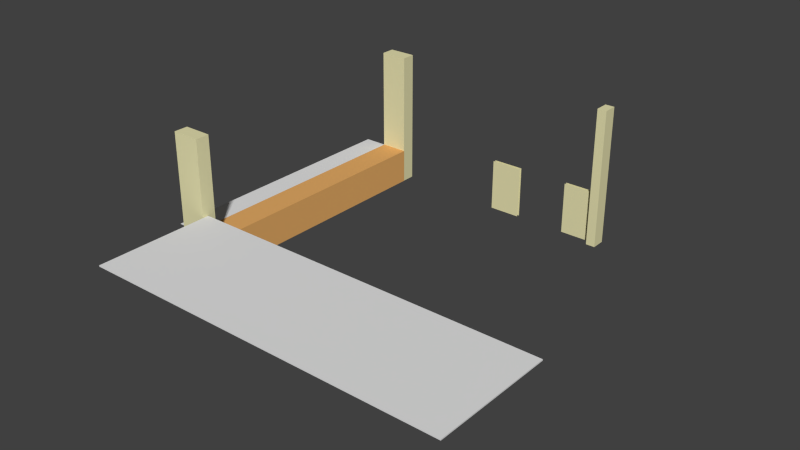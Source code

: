 # Source: Aula_v2.1a.blend  (saved by Blender 2.70.0; exported with 4.5.12 LTS)
import bpy
from mathutils import Matrix  # noqa: F401  (used for matrix-valued properties, if any)

bpy.ops.wm.read_factory_settings(use_empty=True)
scene = bpy.context.scene
scene.name = 'Scene'

# ---- collections
col_collection_1 = bpy.data.collections.new('Collection 1'); scene.collection.children.link(col_collection_1)

# ---- materials (node trees are filled in below, after node groups)
mat_hout = bpy.data.materials.new('Hout')
mat_hout.alpha_threshold = 0.0
mat_hout.use_transparent_shadow = False
mat_hout.diffuse_color = (0.8, 0.4214, 0.1369, 1.0)
mat_hout.roughness = 0.5
mat_hout.line_color = (0.0, 0.0, 0.0, 1.0)
mat_k___aulamuur = bpy.data.materials.new('K - Aulamuur')
mat_k___aulamuur.alpha_threshold = 0.0
mat_k___aulamuur.use_transparent_shadow = False
mat_k___aulamuur.diffuse_color = (0.8, 0.761, 0.4416, 1.0)
mat_k___aulamuur.roughness = 0.5
mat_k___aulamuur.line_color = (0.0, 0.0, 0.0, 1.0)
mat_kruis = bpy.data.materials.new('Kruis')
mat_kruis.alpha_threshold = 0.0
mat_kruis.use_transparent_shadow = False
mat_kruis.diffuse_color = (0.1935, 0.196, 0.1909, 1.0)
mat_kruis.roughness = 0.5
mat_kruis.line_color = (0.0, 0.0, 0.0, 1.0)
mat_wit = bpy.data.materials.new('Wit')
mat_wit.alpha_threshold = 0.0
mat_wit.use_transparent_shadow = False
mat_wit.roughness = 0.5
mat_wit.line_color = (0.0, 0.0, 0.0, 1.0)
mat_material_001 = bpy.data.materials.new('Material.001')
mat_material_001.alpha_threshold = 0.0
mat_material_001.use_transparent_shadow = False
mat_material_001.diffuse_color = (0.4553, 0.6748, 0.8, 1.0)
mat_material_001.roughness = 0.5
mat_material_001.line_color = (0.0, 0.0, 0.0, 1.0)
mat_vloer_links = bpy.data.materials.new('Vloer links')
mat_vloer_links.alpha_threshold = 0.0
mat_vloer_links.use_transparent_shadow = False
mat_vloer_links.diffuse_color = (0.8, 0.2589, 0.1874, 1.0)
mat_vloer_links.roughness = 0.5
mat_vloer_links.line_color = (0.0, 0.0, 0.0, 1.0)
mat_k___kluisjes = bpy.data.materials.new('K - Kluisjes')
mat_k___kluisjes.alpha_threshold = 0.0
mat_k___kluisjes.use_transparent_shadow = False
mat_k___kluisjes.diffuse_color = (0.0, 0.0492, 0.8, 1.0)
mat_k___kluisjes.roughness = 0.5
mat_k___kluisjes.line_color = (0.0, 0.0, 0.0, 1.0)

# ---- material node trees

# ---- world
world_world = bpy.data.worlds.new('World'); scene.world = world_world
world_world.color = (0.05088, 0.05088, 0.05088)
world_world.use_sun_shadow = False
world_world.sun_shadow_jitter_overblur = 0.0
world_world.cycles.sampling_method = 'MANUAL'
world_world.cycles.sample_map_resolution = 256

# ---- meshes
me_plane_017 = bpy.data.meshes.new('Plane.017')
me_plane_017.from_pydata([(-1.0, -1.0, 0.0), (1.0, -1.0, 0.0), (-1.0, 1.0, 0.0), (1.0, 1.0, 0.0)], [], [(0, 1, 3, 2)])
me_plane_017.use_remesh_preserve_volume = False
me_plane_017.use_remesh_preserve_attributes = False
me_plane_017.use_mirror_vertex_groups = False
me_plane_017.update()
me_cube = bpy.data.meshes.new('Cube')
me_cube.from_pydata([(-1.0, -1.0, -1.0), (-1.0, 1.0, -1.0), (1.0, 1.0, -1.0), (1.0, -1.0, -1.0), (-1.0, -1.0, 1.0), (-1.0, 1.0, 1.0), (1.0, 1.0, 1.0), (1.0, -1.0, 1.0)], [], [(4, 5, 1, 0), (5, 6, 2, 1), (6, 7, 3, 2), (7, 4, 0, 3), (0, 1, 2, 3), (7, 6, 5, 4)])
me_cube.materials.append(mat_hout)
me_cube.use_remesh_preserve_volume = False
me_cube.use_remesh_preserve_attributes = False
me_cube.use_mirror_vertex_groups = False
me_cube.update()
me_plane_015 = bpy.data.meshes.new('Plane.015')
me_plane_015.from_pydata([(-1.0, -1.0, 0.0), (1.0, -1.0, 0.0), (-1.0, 1.0, 0.0), (1.0, 1.0, 0.0), (-1.0, -1.0, 11.88), (1.0, -1.0, 11.88), (-1.0, 1.0, 11.88), (1.0, 1.0, 11.88)], [], [(0, 2, 3, 1), (4, 5, 7, 6), (3, 2, 6, 7), (1, 3, 7, 5), (0, 1, 5, 4), (2, 0, 4, 6)])
me_plane_015.materials.append(mat_k___aulamuur)
me_plane_015.use_remesh_preserve_volume = False
me_plane_015.use_remesh_preserve_attributes = False
me_plane_015.use_mirror_vertex_groups = False
me_plane_015.update()
me_cube_025 = bpy.data.meshes.new('Cube.025')
me_cube_025.from_pydata([(-0.3487, 1.0, 1.0), (0.2632, 1.0, 1.0), (-0.02632, 1.0, 1.0), (-0.05263, 1.0, 1.0), (-0.05088, 1.0, 0.8), (0.2632, 1.0, 0.8), (-0.02485, 1.0, 0.8), (-0.3487, 1.0, 0.8), (0.3618, 1.0, 1.0), (0.9737, 1.0, 1.0), (0.3618, 1.0, 0.8), (0.9737, 1.0, 0.8), (0.6513, 1.0, 0.8), (0.6776, 1.0, 0.8), (0.6776, 1.0, 1.0), (0.6513, 1.0, 1.0), (-0.9737, 1.0, 0.8), (-0.4408, 1.0, 0.8), (-0.4408, 1.0, 1.0), (-0.9737, 1.0, 1.0), (-0.6974, 1.0, 0.8), (-0.7237, 1.0, 0.8), (-0.7237, 1.0, 1.0), (-0.6974, 1.0, 1.0)], [], [(22, 21, 20, 23), (16, 21, 22, 19), (23, 20, 17, 18), (3, 4, 6, 2), (15, 12, 13, 14), (2, 6, 5, 1), (12, 15, 8, 10), (13, 11, 9, 14), (4, 3, 0, 7)])
me_cube_025.materials.append(mat_k___aulamuur)
me_cube_025.use_remesh_preserve_volume = False
me_cube_025.use_remesh_preserve_attributes = False
me_cube_025.use_mirror_vertex_groups = False
me_cube_025.update()
me_plane_014 = bpy.data.meshes.new('Plane.014')
me_plane_014.from_pydata([(-1.0, -1.0, 0.0), (1.0, -1.0, 0.0), (-1.0, 1.0, 0.0), (1.0, 1.0, 0.0), (-1.0, -1.0, 0.1), (1.0, -1.0, 0.1), (-1.0, 1.0, 0.1), (1.0, 1.0, 0.1)], [], [(0, 2, 3, 1), (4, 5, 7, 6), (3, 2, 6, 7), (1, 3, 7, 5), (0, 1, 5, 4), (2, 0, 4, 6)])
me_plane_014.use_remesh_preserve_volume = False
me_plane_014.use_remesh_preserve_attributes = False
me_plane_014.use_mirror_vertex_groups = False
me_plane_014.update()
me_cube_028 = bpy.data.meshes.new('Cube.028')
me_cube_028.from_pydata([(-1.0, 1.0, 1.0), (1.0, 1.0, 1.0), (-1.0, 1.0, -0.125), (1.0, 1.0, -0.125), (-1.0, 1.021, 1.0), (1.0, 1.021, 1.0), (1.0, 1.0, -0.1768), (-1.0, 1.0, -0.1977), (0.2632, 1.0, -0.125), (-0.3487, 1.0, -0.125), (-0.3487, 1.0, 1.0), (0.2632, 1.0, 1.0), (-0.05263, 1.0, -0.125), (-0.02632, 1.0, -0.125), (-0.02632, 1.0, 1.0), (-0.05263, 1.0, 1.0), (-0.02588, 1.0, 0.1667), (-0.02578, 1.0, 0.2167), (-0.3487, 1.0, 0.1667), (-0.3487, 1.0, 0.2167), (-0.05118, 1.0, 0.2167), (-0.05122, 1.0, 0.1667), (0.2632, 1.0, 0.2167), (0.2632, 1.0, 0.1667), (0.2632, 1.0, 0.4833), (0.2632, 1.0, 0.5333), (-0.02539, 1.0, 0.4833), (-0.0253, 1.0, 0.5333), (-0.3487, 1.0, 0.4833), (-0.3487, 1.0, 0.5333), (-0.05106, 1.0, 0.4833), (-0.05103, 1.0, 0.5333), (-0.05092, 1.0, 0.75), (-0.05088, 1.0, 0.8), (0.2632, 1.0, 0.75), (0.2632, 1.0, 0.8), (-0.02497, 1.0, 0.75), (-0.02485, 1.0, 0.8), (-0.3487, 1.0, 0.75), (-0.3487, 1.0, 0.8), (-0.1645, 1.0, 0.75), (-0.1513, 1.0, 0.75), (-0.1513, 1.0, 0.4833), (-0.1645, 1.0, 0.4833), (-0.1513, 1.0, 0.8), (-0.1495, 1.0, 0.7998), (-0.1645, 1.0, 0.8), (-0.1645, 1.0, 0.5333), (-0.1513, 1.0, 0.5333), (0.06579, 1.0, 0.75), (0.07895, 1.0, 0.75), (0.06579, 1.0, 0.5333), (0.07895, 1.0, 0.5333), (0.07895, 1.0, 0.8), (0.06579, 1.0, 0.8), (0.07895, 1.0, 0.4833), (0.06579, 1.0, 0.4833), (0.3618, 1.0, 1.0), (0.9737, 1.0, 1.0), (0.3618, 1.0, -0.125), (0.9737, 1.0, -0.125), (0.9737, 1.0, 0.2167), (0.9737, 1.0, 0.1667), (0.3618, 1.0, 0.1667), (0.3618, 1.0, 0.2167), (0.3618, 1.0, 0.4833), (0.3618, 1.0, 0.5333), (0.9737, 1.0, 0.4833), (0.9737, 1.0, 0.5333), (0.3618, 1.0, 0.75), (0.3618, 1.0, 0.8), (0.9737, 1.0, 0.75), (0.9737, 1.0, 0.8), (0.6513, 1.0, 0.8), (0.6776, 1.0, 0.8), (0.6776, 1.0, 1.0), (0.6513, 1.0, 1.0), (0.6776, 1.0, 0.1667), (0.6513, 1.0, 0.1667), (0.6776, 1.0, 0.4833), (0.6513, 1.0, 0.4833), (0.6513, 1.0, 0.2167), (0.6776, 1.0, 0.2167), (0.6776, 1.0, -0.125), (0.6513, 1.0, -0.125), (0.6776, 1.0, 0.75), (0.6513, 1.0, 0.75), (0.6513, 1.0, 0.5333), (0.6776, 1.0, 0.5333), (0.5592, 1.0, 0.75), (0.5461, 1.0, 0.75), (0.5592, 1.0, 0.5333), (0.5461, 1.0, 0.5333), (0.5592, 1.0, 0.8), (0.5592, 1.0, 0.8), (0.5461, 1.0, 0.8), (0.5592, 1.0, 0.4833), (0.5461, 1.0, 0.4833), (-0.4408, 1.0, 1.0), (-0.9737, 1.0, 1.0), (-0.4408, 1.0, -0.125), (-0.9737, 1.0, -0.125), (-0.9737, 1.0, 0.2167), (-0.9737, 1.0, 0.1667), (-0.4408, 1.0, 0.1667), (-0.4408, 1.0, 0.2167), (-0.9737, 1.0, 0.4833), (-0.9737, 1.0, 0.5333), (-0.4408, 1.0, 0.4833), (-0.4408, 1.0, 0.5333), (-0.9737, 1.0, 0.75), (-0.9737, 1.0, 0.8), (-0.4408, 1.0, 0.75), (-0.4408, 1.0, 0.8), (-0.6974, 1.0, 0.1667), (-0.7237, 1.0, 0.1667), (-0.7237, 1.0, 0.8), (-0.6974, 1.0, 0.8), (-0.7237, 1.0, 0.4833), (-0.6974, 1.0, 0.4833), (-0.7237, 1.0, 1.0), (-0.6974, 1.0, 1.0), (-0.6974, 1.0, 0.75), (-0.7237, 1.0, 0.75), (-0.7237, 1.0, 0.2167), (-0.6974, 1.0, 0.2167), (-0.7237, 1.0, -0.125), (-0.6974, 1.0, -0.125), (-0.6974, 1.0, 0.5333), (-0.7237, 1.0, 0.5333), (-0.6118, 1.0, 0.8), (-0.5987, 1.0, 0.8), (-0.6118, 1.0, 0.4833), (-0.5987, 1.0, 0.4833), (-0.6118, 1.0, 0.75), (-0.5987, 1.0, 0.75), (-0.6118, 1.0, 0.5333), (-0.5987, 1.0, 0.5333), (-0.8092, 1.0, 0.8), (-0.8224, 1.0, 0.8), (-0.8092, 1.0, 0.75), (-0.8224, 1.0, 0.75), (-0.8092, 1.0, 0.4833), (-0.8224, 1.0, 0.4833), (-0.8092, 1.0, 0.5333), (-0.8224, 1.0, 0.5333), (-1.0, 1.021, 1.0), (1.0, 1.021, 1.0), (-1.0, 1.021, -0.125), (1.0, 1.021, -0.125), (1.0, 1.021, -0.1254), (0.2632, 1.021, -0.125), (-0.3487, 1.021, -0.125), (-0.3487, 1.021, 1.0), (0.2632, 1.021, 1.0), (-0.05263, 1.021, -0.125), (-0.02632, 1.021, -0.125), (-0.9737, 1.0, 0.8), (-0.4408, 1.0, 0.8), (-0.02588, 1.021, 0.1667), (-0.02578, 1.021, 0.2167), (-0.3487, 1.021, 0.1667), (-0.3487, 1.021, 0.2167), (-0.05118, 1.021, 0.2167), (-0.05122, 1.021, 0.1667), (0.2632, 1.021, 0.2167), (0.2632, 1.021, 0.1667), (0.2632, 1.021, 0.4833), (0.2632, 1.021, 0.5333), (-0.02539, 1.021, 0.4833), (-0.0253, 1.021, 0.5333), (-0.3487, 1.021, 0.4833), (-0.3487, 1.021, 0.5333), (-0.05106, 1.021, 0.4833), (-0.05103, 1.021, 0.5333), (-0.05092, 1.021, 0.75), (-0.05088, 1.021, 0.8), (0.2632, 1.021, 0.75), (0.2632, 1.021, 0.8), (-0.02497, 1.021, 0.75), (-0.02485, 1.021, 0.8), (-0.3487, 1.021, 0.75), (-0.3487, 1.021, 0.8), (-0.1645, 1.021, 0.75), (-0.1513, 1.021, 0.75), (-0.1513, 1.021, 0.4833), (-0.1645, 1.021, 0.4833), (-0.1513, 1.021, 0.8), (-0.1495, 1.021, 0.7998), (-0.1645, 1.021, 0.8), (-0.1645, 1.021, 0.5333), (-0.1513, 1.021, 0.5333), (0.06579, 1.021, 0.75), (0.07895, 1.021, 0.75), (0.06579, 1.021, 0.5333), (0.07895, 1.021, 0.5333), (0.07895, 1.021, 0.8), (0.06579, 1.021, 0.8), (0.07895, 1.021, 0.4833), (0.06579, 1.021, 0.4833), (0.3618, 1.021, 1.0), (0.9737, 1.021, 1.0), (0.3618, 1.021, -0.125), (0.9737, 1.021, -0.125), (0.9737, 1.021, 0.2167), (0.9737, 1.021, 0.1667), (0.3618, 1.021, 0.1667), (0.3618, 1.021, 0.2167), (0.3618, 1.021, 0.4833), (0.3618, 1.021, 0.5333), (0.9737, 1.021, 0.4833), (0.9737, 1.021, 0.5333), (0.3618, 1.021, 0.75), (0.3618, 1.021, 0.8), (0.9737, 1.021, 0.75), (0.9737, 1.021, 0.8), (0.6513, 1.021, 0.8), (0.6776, 1.021, 0.8), (-0.4408, 1.0, 1.0), (-0.9737, 1.0, 1.0), (0.6776, 1.021, 0.1667), (0.6513, 1.021, 0.1667), (0.6776, 1.021, 0.4833), (0.6513, 1.021, 0.4833), (0.6513, 1.021, 0.2167), (0.6776, 1.021, 0.2167), (0.6776, 1.021, -0.125), (0.6513, 1.021, -0.125), (0.6776, 1.021, 0.75), (0.6513, 1.021, 0.75), (0.6513, 1.021, 0.5333), (0.6776, 1.021, 0.5333), (0.5592, 1.021, 0.75), (0.5461, 1.021, 0.75), (0.5592, 1.021, 0.5333), (0.5461, 1.021, 0.5333), (0.5592, 1.021, 0.8), (0.5592, 1.021, 0.8), (0.5461, 1.021, 0.8), (0.5592, 1.021, 0.4833), (0.5461, 1.021, 0.4833), (-0.4408, 1.021, 1.0), (-0.9737, 1.021, 1.0), (-0.4408, 1.021, -0.125), (-0.9737, 1.021, -0.125), (-0.9737, 1.021, 0.2167), (-0.9737, 1.021, 0.1667), (-0.4408, 1.021, 0.1667), (-0.4408, 1.021, 0.2167), (-0.9737, 1.021, 0.4833), (-0.9737, 1.021, 0.5333), (-0.4408, 1.021, 0.4833), (-0.4408, 1.021, 0.5333), (-0.9737, 1.021, 0.75), (-0.9737, 1.021, 0.8), (-0.4408, 1.021, 0.75), (-0.4408, 1.021, 0.8), (-0.6974, 1.021, 0.1667), (-0.7237, 1.021, 0.1667), (-0.7237, 1.021, 0.8), (-0.6974, 1.021, 0.8), (-0.7237, 1.021, 0.4833), (-0.6974, 1.021, 0.4833), (-0.6974, 1.0, 0.8), (-0.7237, 1.0, 0.8), (-0.6974, 1.021, 0.75), (-0.7237, 1.021, 0.75), (-0.7237, 1.021, 0.2167), (-0.6974, 1.021, 0.2167), (-0.7237, 1.021, -0.125), (-0.6974, 1.021, -0.125), (-0.6974, 1.021, 0.5333), (-0.7237, 1.021, 0.5333), (-0.6118, 1.021, 0.8), (-0.5987, 1.021, 0.8), (-0.6118, 1.021, 0.4833), (-0.5987, 1.021, 0.4833), (-0.6118, 1.021, 0.75), (-0.5987, 1.021, 0.75), (-0.6118, 1.021, 0.5333), (-0.5987, 1.021, 0.5333), (-0.8092, 1.021, 0.8), (-0.8224, 1.021, 0.8), (-0.8092, 1.021, 0.75), (-0.8224, 1.021, 0.75), (-0.8092, 1.021, 0.4833), (-0.8224, 1.021, 0.4833), (-0.8092, 1.021, 0.5333), (-0.8224, 1.021, 0.5333), (-0.9737, 1.0, 0.75), (-0.9737, 1.0, 0.8), (-0.9737, 1.0, 0.7837), (-1.0, 1.0, 0.75), (-1.0, 1.0, 0.8), (-0.7237, 1.0, 1.0), (-0.6974, 1.0, 1.0), (-0.4408, 1.0, 0.8), (-0.4408, 1.0, 0.75), (-0.4211, 1.0, 0.8), (-0.4211, 1.0, 0.75)], [], [(162, 161, 164, 163), (0, 99, 120, 121, 98, 10, 15, 14, 11, 57, 76, 75, 58, 1, 5, 4), (2, 7, 6, 3, 60, 83, 84, 59, 8, 13, 12, 9, 100, 127, 126, 101), (53, 54, 197, 196), (73, 93, 236, 216), (119, 132, 275, 262), (70, 57, 200, 213), (138, 139, 282, 281), (45, 46, 189, 188), (127, 114, 257, 270), (65, 97, 240, 208), (35, 53, 196, 178), (131, 130, 273, 274), (29, 38, 181, 172), (79, 67, 210, 222), (106, 143, 286, 249), (116, 138, 281, 259), (30, 20, 163, 173), (68, 88, 231, 211), (108, 105, 248, 251), (141, 145, 288, 284), (0, 293, 292, 2, 148, 146), (23, 8, 151, 166), (87, 91, 234, 230), (130, 117, 260, 273), (11, 35, 178, 154), (137, 135, 278, 280), (33, 44, 187, 176), (144, 140, 283, 287), (39, 10, 153, 182), (51, 27, 170, 194), (27, 36, 179, 170), (77, 62, 205, 220), (139, 111, 254, 282), (134, 136, 279, 277), (43, 42, 185, 186), (82, 79, 222, 225), (19, 28, 171, 162), (67, 61, 204, 210), (102, 106, 249, 245), (89, 86, 229, 232), (121, 120, 294, 295), (42, 30, 173, 185), (80, 81, 224, 223), (109, 137, 280, 252), (105, 125, 268, 248), (36, 49, 192, 179), (34, 25, 168, 177), (114, 104, 247, 257), (90, 92, 235, 233), (17, 26, 169, 160), (64, 65, 208, 207), (103, 115, 258, 246), (113, 131, 274, 256), (9, 18, 161, 152), (91, 89, 232, 234), (38, 40, 183, 181), (92, 66, 209, 235), (241, 256, 255, 252, 251, 248, 247, 243, 152, 161, 162, 171, 172, 181, 182, 153), (207, 206, 221, 224), (160, 159, 166, 165), (163, 164, 159, 160), (159, 164, 155, 156), (174, 173, 169, 170), (190, 186, 185, 191), (170, 169, 199, 194), (169, 173, 163, 160), (120, 99, 219, 294), (175, 174, 170, 179), (176, 175, 179, 180), (183, 190, 191, 184), (189, 183, 184, 187, 188), (180, 179, 192, 197), (187, 184, 175, 176), (182, 181, 183, 189), (191, 185, 173, 174), (172, 171, 186, 190), (192, 194, 195, 193), (196, 193, 177, 178), (197, 192, 193, 196), (195, 198, 167, 168), (194, 199, 198, 195), (154, 178, 177, 168, 167, 165, 166, 151, 202, 206, 207, 208, 209, 212, 213, 200), (201, 215, 214, 211, 210, 204, 205, 203, 149, 150, 147), (235, 240, 239, 234), (238, 233, 232, 236, 237), (233, 235, 234, 232), (223, 224, 225, 222), (231, 222, 210, 211), (230, 223, 222, 231), (221, 227, 226, 220), (229, 230, 231, 228), (217, 228, 214, 215), (216, 229, 228, 217), (225, 220, 205, 204), (224, 221, 220, 225), (234, 239, 223, 230), (209, 208, 240, 235), (236, 232, 229, 216), (213, 212, 233, 238), (146, 148, 244, 246, 245, 249, 250, 253, 254, 242), (267, 258, 257, 268), (257, 258, 269, 270), (262, 261, 267, 268), (259, 266, 265, 260), (272, 261, 262, 271), (265, 266, 272, 271), (98, 121, 295, 218), (271, 262, 275, 279), (288, 286, 285, 287), (283, 284, 288, 287), (260, 265, 277, 273), (282, 284, 283, 281), (268, 257, 247, 248), (245, 246, 258, 267), (274, 278, 255, 256), (273, 277, 278, 274), (280, 276, 251, 252), (279, 275, 276, 280), (278, 277, 279, 280), (281, 283, 266, 259), (254, 253, 284, 282), (287, 285, 261, 272), (250, 249, 286, 288), (133, 108, 251, 276), (66, 69, 212, 209), (28, 43, 186, 171), (115, 126, 269, 258), (116, 117, 263, 264), (47, 29, 172, 190), (140, 123, 266, 283), (62, 60, 203, 205), (81, 64, 207, 224), (132, 133, 276, 275), (55, 24, 167, 198), (145, 107, 250, 288), (31, 48, 191, 174), (128, 122, 265, 271), (78, 84, 227, 221), (98, 113, 256, 241), (58, 72, 215, 201), (18, 21, 164, 161), (122, 134, 277, 265), (94, 95, 238, 237), (56, 55, 198, 199), (107, 110, 253, 250), (71, 68, 211, 214), (123, 129, 272, 266), (83, 77, 220, 226), (48, 41, 184, 191), (142, 118, 261, 285), (101, 103, 246, 244), (20, 19, 162, 163), (135, 112, 255, 278), (46, 39, 182, 189), (96, 80, 223, 239), (49, 51, 194, 192), (21, 12, 155, 164), (125, 119, 262, 268), (86, 87, 230, 229), (40, 47, 190, 183), (143, 142, 285, 286), (111, 99, 242, 254), (59, 63, 206, 202), (16, 23, 166, 159), (41, 32, 175, 184), (136, 128, 271, 279), (97, 96, 239, 240), (52, 50, 193, 195), (112, 109, 252, 255), (72, 74, 217, 215), (26, 56, 199, 169), (118, 124, 267, 261), (88, 85, 228, 231), (129, 144, 287, 272), (22, 17, 160, 165), (124, 102, 245, 267), (85, 71, 214, 228), (54, 37, 180, 197), (13, 16, 159, 156), (69, 90, 233, 212), (25, 52, 195, 168), (99, 111, 157, 219), (104, 100, 243, 247), (61, 82, 225, 204), (24, 22, 165, 167), (50, 34, 177, 193), (95, 70, 213, 238), (32, 31, 174, 175), (110, 141, 284, 253), (63, 78, 221, 206), (293, 290, 289, 292), (116, 123, 140, 138), (113, 98, 218, 158), (122, 128, 129, 123), (107, 145, 143, 106), (140, 144, 145, 141), (118, 142, 144, 129), (143, 145, 144, 142), (129, 128, 119, 118), (119, 125, 124, 118), (114, 115, 124, 125), (103, 102, 124, 115), (105, 104, 114, 125), (126, 127, 114, 115), (132, 136, 137, 133), (119, 128, 136, 132), (108, 133, 137, 109), (134, 135, 137, 136), (139, 138, 140, 141), (110, 291, 111, 139, 141), (123, 116, 117, 122), (117, 130, 134, 122), (131, 135, 134, 130), (113, 112, 135, 131), (21, 18, 19, 20), (31, 30, 42, 48), (42, 43, 47, 48), (28, 29, 47, 43), (13, 16, 21, 12), (21, 20, 17, 16), (17, 20, 30, 26), (30, 31, 27, 26), (41, 48, 47, 40), (39, 46, 40, 38), (40, 46, 44, 41), (33, 32, 41, 45), (33, 37, 36, 32), (37, 54, 49, 36), (54, 53, 50, 49), (55, 56, 51, 52), (31, 32, 36, 27), (25, 24, 55, 52), (49, 50, 52, 51), (26, 27, 51, 56), (34, 50, 53, 35), (23, 16, 17, 22), (11, 8, 59, 57), (98, 10, 9, 100, 297, 299, 298, 296), (69, 70, 95, 90), (95, 94, 89, 90), (89, 94, 73, 86), (89, 91, 92, 90), (65, 66, 92, 97), (97, 92, 91, 96), (87, 80, 96, 91), (80, 87, 88, 79), (86, 85, 88, 87), (68, 67, 79, 88), (86, 73, 74, 85), (72, 71, 85, 74), (80, 79, 82, 81), (63, 64, 81, 78), (81, 82, 77, 78), (61, 62, 77, 82), (1, 58, 60, 3), (84, 83, 77, 78), (111, 116, 264, 157), (117, 113, 158, 263), (0, 99, 290, 293), (292, 289, 101, 2), (296, 298, 299, 297)])
me_cube_028.materials.append(mat_kruis)
me_cube_028.use_remesh_preserve_volume = False
me_cube_028.use_remesh_preserve_attributes = False
me_cube_028.use_mirror_vertex_groups = False
me_cube_028.update()
me_plane_012 = bpy.data.meshes.new('Plane.012')
me_plane_012.from_pydata([(-1.0, -1.0, 0.0), (1.0, -1.0, 0.0), (-1.0, 1.0, 0.0), (1.0, 1.0, 0.0), (-1.0, -1.0, 0.1), (1.0, -1.0, 0.1), (-1.0, 1.0, 0.1), (1.0, 1.0, 0.1)], [], [(0, 2, 3, 1), (4, 5, 7, 6), (3, 2, 6, 7), (1, 3, 7, 5), (0, 1, 5, 4), (2, 0, 4, 6)])
me_plane_012.use_remesh_preserve_volume = False
me_plane_012.use_remesh_preserve_attributes = False
me_plane_012.use_mirror_vertex_groups = False
me_plane_012.update()
me_cube_017 = bpy.data.meshes.new('Cube.017')
me_cube_017.from_pydata([(-0.1899, 1.02, -1.0), (-0.3705, 1.02, -1.0), (-0.1903, 1.02, -0.25), (-0.3694, 1.02, -0.25)], [], [(3, 2, 0, 1)])
me_cube_017.materials.append(mat_k___aulamuur)
me_cube_017.use_remesh_preserve_volume = False
me_cube_017.use_remesh_preserve_attributes = False
me_cube_017.use_mirror_vertex_groups = False
me_cube_017.update()
me_cube_001 = bpy.data.meshes.new('Cube.001')
me_cube_001.from_pydata([(-0.1908, 1.0, -0.25), (-0.1912, 1.0, -1.0), (-0.371, 1.0, -1.0), (-0.3703, 1.0, -0.25)], [], [(3, 2, 1, 0)])
me_cube_001.materials.append(mat_k___aulamuur)
me_cube_001.use_remesh_preserve_volume = False
me_cube_001.use_remesh_preserve_attributes = False
me_cube_001.use_mirror_vertex_groups = False
me_cube_001.update()
me_cube_027 = bpy.data.meshes.new('Cube.027')
me_cube_027.from_pydata([(0.2954, 1.02, -1.0), (0.1071, 1.02, -1.0), (0.2982, 1.02, -0.25), (0.105, 1.02, -0.25)], [], [(3, 2, 0, 1)])
me_cube_027.materials.append(mat_k___aulamuur)
me_cube_027.use_remesh_preserve_volume = False
me_cube_027.use_remesh_preserve_attributes = False
me_cube_027.use_mirror_vertex_groups = False
me_cube_027.update()
me_cube_026 = bpy.data.meshes.new('Cube.026')
me_cube_026.from_pydata([(0.1053, 1.0, -1.0), (0.1053, 1.0, -0.25), (0.2847, 1.0, -0.25), (0.2901, 1.0, -0.25), (0.2867, 1.0, -1.0), (0.196, 1.0, -1.0), (0.1053, 1.0, -0.625)], [], [(1, 6, 0, 5, 4, 3, 2)])
me_cube_026.materials.append(mat_k___aulamuur)
me_cube_026.use_remesh_preserve_volume = False
me_cube_026.use_remesh_preserve_attributes = False
me_cube_026.use_mirror_vertex_groups = False
me_cube_026.update()
me_cube_024 = bpy.data.meshes.new('Cube.024')
me_cube_024.from_pydata([(1.0, -0.9, 1.85), (1.0, 0.9, 1.85), (1.0, 0.9569, 1.85), (-0.09828, -0.9, 1.383), (-0.7821, 0.87, 1.093), (-0.7821, -0.8678, 1.093), (-0.1666, 0.9, 1.354), (1.0, -0.9518, 1.85), (-0.8669, 0.8659, 1.057), (-0.8769, -0.8633, 1.052), (1.0, -0.9, 1.85), (1.0, 0.9, 1.85), (-0.09828, -0.9, 1.383), (-0.7821, 0.87, 1.093), (-0.7821, -0.8678, 1.093), (-0.1666, 0.9, 1.354), (1.0, -0.9, 1.85), (1.0, 0.9, 1.85), (1.0, 0.9569, 1.85), (-0.09828, -0.9, 1.383), (-0.7821, 0.87, 1.093), (-0.7821, -0.8678, 1.093), (-0.1666, 0.9, 1.354), (1.0, -0.9518, 1.85), (-0.8669, 0.8659, 1.057), (-0.8769, -0.8633, 1.052), (1.0, -0.9, 1.85), (1.0, 0.9, 1.85), (-0.09828, -0.9, 1.383), (-0.7821, 0.87, 1.093), (-0.7821, -0.8678, 1.093), (-0.1666, 0.9, 1.354), (1.042, -0.9, 0.6519), (1.042, 0.9, 0.6519), (1.042, 0.9569, 0.6519), (-0.05671, -0.9, 0.1851), (-0.7405, 0.87, -0.1055), (-0.7405, -0.8678, -0.1055), (-0.125, 0.9, 0.1561), (1.042, -0.9518, 0.6519), (-0.8253, 0.8659, -0.1415), (-0.8353, -0.8633, -0.1458), (1.042, -0.9, 0.6519), (1.042, 0.9, 0.6519), (-0.05671, -0.9, 0.1851), (-0.7405, 0.87, -0.1055), (-0.7405, -0.8678, -0.1055), (-0.125, 0.9, 0.1561)], [(10, 26)], [(5, 3, 12, 14), (13, 14, 30, 29), (7, 0, 16, 23), (14, 12, 28, 30), (3, 7, 23, 19), (6, 4, 13, 15), (4, 5, 14, 13), (1, 6, 15, 11), (3, 0, 10, 12), (0, 1, 11, 10), (30, 28, 44, 46), (23, 16, 32, 39), (19, 23, 39, 35), (1, 2, 18, 17), (0, 3, 19, 16), (9, 5, 21, 25), (4, 8, 24, 20), (2, 6, 22, 18), (15, 13, 29, 31), (5, 4, 20, 21), (11, 15, 31, 27), (6, 1, 17, 22), (8, 9, 25, 24), (39, 32, 35), (36, 40, 41, 37), (33, 34, 38), (42, 43, 47, 45, 46, 44), (25, 21, 37, 41), (20, 24, 40, 36), (18, 22, 38, 34), (31, 29, 45, 47), (24, 25, 41, 40)])
me_cube_024.materials.append(mat_k___aulamuur)
me_cube_024.use_remesh_preserve_volume = False
me_cube_024.use_remesh_preserve_attributes = False
me_cube_024.use_mirror_vertex_groups = False
me_cube_024.update()
me_plane_011 = bpy.data.meshes.new('Plane.011')
me_plane_011.from_pydata([(-1.0, -1.0, 0.0), (1.0, -1.0, 0.0), (-1.0, 1.0, 0.0), (1.0, 1.0, 0.0), (-1.0, -1.0, 0.09229), (1.0, -1.0, 0.09229), (-1.0, 1.0, 0.09229), (1.0, 1.0, 0.09229)], [], [(0, 2, 3, 1), (4, 5, 7, 6), (3, 2, 6, 7), (1, 3, 7, 5), (0, 1, 5, 4), (2, 0, 4, 6)])
me_plane_011.materials.append(mat_hout)
me_plane_011.use_remesh_preserve_volume = False
me_plane_011.use_remesh_preserve_attributes = False
me_plane_011.use_mirror_vertex_groups = False
me_plane_011.update()
me_plane_010 = bpy.data.meshes.new('Plane.010')
me_plane_010.from_pydata([(-1.0, -1.0, 0.0), (1.0, -1.0, 0.0), (-1.0, 1.0, 0.0), (1.0, 1.0, 0.0), (-1.0, -1.0, 0.0), (1.0, -1.0, 0.0), (-1.0, 1.0, 0.0), (1.0, 1.0, 0.0), (-1.0, -1.0, 0.0), (1.0, -1.0, 0.0), (-1.0, 1.0, 0.0), (1.0, 1.0, 0.0), (-1.0, -1.0, 0.09229), (1.0, -1.0, 0.09229), (-1.0, 1.0, 0.09229), (1.0, 1.0, 0.09229)], [], [(0, 2, 3, 1), (7, 6, 10, 11), (3, 2, 6, 7), (1, 3, 7, 5), (0, 1, 5, 4), (2, 0, 4, 6), (11, 10, 14, 15), (5, 7, 11, 9), (4, 5, 9, 8), (6, 4, 8, 10), (12, 13, 15, 14), (9, 11, 15, 13), (8, 9, 13, 12), (10, 8, 12, 14)])
me_plane_010.materials.append(mat_hout)
me_plane_010.use_remesh_preserve_volume = False
me_plane_010.use_remesh_preserve_attributes = False
me_plane_010.use_mirror_vertex_groups = False
me_plane_010.update()
me_cube_023 = bpy.data.meshes.new('Cube.023')
me_cube_023.from_pydata([(-1.0, -0.9, 1.0), (-1.0, 0.9, 1.0), (-0.7821, -0.9, 1.093), (-0.7821, 0.9, 1.093), (-1.007, -0.9, 1.204), (-1.007, 0.9, 1.204), (-0.789, -0.9, 1.296), (-0.789, 0.9, 1.296)], [], [(2, 3, 7, 6), (6, 7, 5, 4), (3, 1, 5, 7), (1, 0, 4, 5), (0, 2, 6, 4), (0, 1, 3, 2)])
me_cube_023.materials.append(mat_hout)
me_cube_023.use_remesh_preserve_volume = False
me_cube_023.use_remesh_preserve_attributes = False
me_cube_023.use_mirror_vertex_groups = False
me_cube_023.update()
me_plane_009 = bpy.data.meshes.new('Plane.009')
me_plane_009.from_pydata([(-1.0, -1.0, 0.0), (1.0, -1.0, 0.0), (-1.0, 1.0, 0.0), (1.0, 1.0, 0.0), (-1.005, -1.0, 0.1653), (0.9948, -1.0, 0.1653), (-1.005, 1.0, 0.1653), (0.9948, 1.0, 0.1653)], [], [(0, 2, 3, 1), (4, 5, 7, 6), (3, 2, 6, 7), (1, 3, 7, 5), (0, 1, 5, 4), (2, 0, 4, 6)])
me_plane_009.materials.append(mat_wit)
me_plane_009.use_remesh_preserve_volume = False
me_plane_009.use_remesh_preserve_attributes = False
me_plane_009.use_mirror_vertex_groups = False
me_plane_009.update()
me_plane_008 = bpy.data.meshes.new('Plane.008')
me_plane_008.from_pydata([(-1.0, -1.0, 0.0), (1.0, -1.0, 0.0), (-1.0, 1.0, 0.0), (1.0, 1.0, 0.0), (-1.0, -1.0, 0.07922), (1.0, -1.0, 0.07922), (-1.0, 1.0, 0.07922), (1.0, 1.0, 0.07922)], [], [(0, 2, 3, 1), (4, 5, 7, 6), (3, 2, 6, 7), (1, 3, 7, 5), (0, 1, 5, 4), (2, 0, 4, 6)])
me_plane_008.materials.append(mat_wit)
me_plane_008.use_remesh_preserve_volume = False
me_plane_008.use_remesh_preserve_attributes = False
me_plane_008.use_mirror_vertex_groups = False
me_plane_008.update()
me_plane_007 = bpy.data.meshes.new('Plane.007')
me_plane_007.from_pydata([(-1.0, -1.0, 0.0), (1.0, -1.0, 0.0), (-1.0, 1.0, 0.0), (1.0, 1.0, 0.0), (-0.9912, -1.0, 0.09708), (1.009, -1.0, 0.09708), (-0.9912, 1.0, 0.09708), (1.009, 1.0, 0.09708)], [], [(0, 2, 3, 1), (4, 5, 7, 6), (3, 2, 6, 7), (1, 3, 7, 5), (0, 1, 5, 4), (2, 0, 4, 6)])
me_plane_007.materials.append(mat_wit)
me_plane_007.use_remesh_preserve_volume = False
me_plane_007.use_remesh_preserve_attributes = False
me_plane_007.use_mirror_vertex_groups = False
me_plane_007.update()
me_plane_006 = bpy.data.meshes.new('Plane.006')
me_plane_006.from_pydata([(-1.0, -1.0, 0.0), (1.0, -1.0, 0.0), (-1.0, 1.0, 0.0), (1.0, 1.0, 0.0), (-1.005, -1.0, 0.1869), (0.9952, -1.0, 0.1869), (-1.005, 1.0, 0.1869), (0.9952, 1.0, 0.1869)], [], [(0, 2, 3, 1), (4, 5, 7, 6), (3, 2, 6, 7), (1, 3, 7, 5), (0, 1, 5, 4), (2, 0, 4, 6)])
me_plane_006.materials.append(mat_wit)
me_plane_006.use_remesh_preserve_volume = False
me_plane_006.use_remesh_preserve_attributes = False
me_plane_006.use_mirror_vertex_groups = False
me_plane_006.update()
me_plane_005 = bpy.data.meshes.new('Plane.005')
me_plane_005.from_pydata([(-1.0, -1.0, 0.0), (1.0, -1.0, 0.0), (-1.0, 1.0, 0.0), (1.0, 1.0, 0.0), (-0.9776, -1.0, 0.1624), (1.022, -1.0, 0.1624), (-0.9776, 1.0, 0.1624), (1.022, 1.0, 0.1624)], [], [(0, 2, 3, 1), (4, 5, 7, 6), (3, 2, 6, 7), (1, 3, 7, 5), (0, 1, 5, 4), (2, 0, 4, 6)])
me_plane_005.materials.append(mat_wit)
me_plane_005.use_remesh_preserve_volume = False
me_plane_005.use_remesh_preserve_attributes = False
me_plane_005.use_mirror_vertex_groups = False
me_plane_005.update()
me_plane_004 = bpy.data.meshes.new('Plane.004')
me_plane_004.from_pydata([(-1.0, -1.0, 0.0), (1.0, -1.0, 0.0), (-1.0, 1.0, 0.0), (1.0, 1.0, 0.0), (-1.0, -1.0, 0.2536), (1.0, -1.0, 0.2536), (-1.0, 1.0, 0.2536), (1.0, 1.0, 0.2536)], [], [(0, 2, 3, 1), (4, 5, 7, 6), (3, 2, 6, 7), (1, 3, 7, 5), (0, 1, 5, 4), (2, 0, 4, 6)])
me_plane_004.materials.append(mat_wit)
me_plane_004.use_remesh_preserve_volume = False
me_plane_004.use_remesh_preserve_attributes = False
me_plane_004.use_mirror_vertex_groups = False
me_plane_004.update()
me_plane_003 = bpy.data.meshes.new('Plane.003')
me_plane_003.from_pydata([(-1.0, -1.0, 0.0), (1.0, -1.0, 0.0), (-1.0, 1.0, 0.0), (1.0, 1.0, 0.0), (-1.0, -1.0, 0.0), (1.0, -1.0, 0.0), (-1.0, 1.0, 0.0), (1.0, 1.0, 0.0), (-0.9992, -1.0, 0.1237), (1.001, -1.0, 0.1237), (-0.9992, 1.0, 0.1237), (1.001, 1.0, 0.1237)], [(0, 4), (1, 5), (2, 6), (3, 7)], [(0, 2, 3, 1), (8, 9, 11, 10), (3, 2, 10, 11), (1, 3, 11, 9), (0, 1, 9, 8), (2, 0, 8, 10)])
me_plane_003.materials.append(mat_wit)
me_plane_003.use_remesh_preserve_volume = False
me_plane_003.use_remesh_preserve_attributes = False
me_plane_003.use_mirror_vertex_groups = False
me_plane_003.update()
me_plane_002 = bpy.data.meshes.new('Plane.002')
me_plane_002.from_pydata([(-1.0, -1.0, 0.0), (1.0, -1.0, 0.0), (-1.0, 1.0, 1.907e-06), (1.0, 1.0, 0.0), (-1.0, 1.0, 9.537e-07), (-1.0, -1.0, 0.1), (1.0, -1.0, 0.1), (-1.0, 1.0, 0.1), (1.0, 1.0, 0.1)], [(2, 4)], [(0, 2, 3, 1), (5, 6, 8, 7), (3, 2, 7, 8), (1, 3, 8, 6), (0, 1, 6, 5), (2, 0, 5, 7)])
me_plane_002.materials.append(mat_wit)
me_plane_002.use_remesh_preserve_volume = False
me_plane_002.use_remesh_preserve_attributes = False
me_plane_002.use_mirror_vertex_groups = False
me_plane_002.update()
me_plane_001 = bpy.data.meshes.new('Plane.001')
me_plane_001.from_pydata([(-1.0, -1.0, 0.0), (1.0, -1.0, 0.0), (-1.0, 1.0, 0.0), (1.0, 1.0, 0.0), (-1.0, -1.0, -0.2), (1.0, -1.0, -0.2), (-1.0, 1.0, -0.2), (1.0, 1.0, -0.2)], [], [(0, 1, 3, 2), (4, 6, 7, 5), (2, 3, 7, 6), (3, 1, 5, 7), (1, 0, 4, 5), (0, 2, 6, 4)])
me_plane_001.use_remesh_preserve_volume = False
me_plane_001.use_remesh_preserve_attributes = False
me_plane_001.use_mirror_vertex_groups = False
me_plane_001.update()
me_cube_022 = bpy.data.meshes.new('Cube.022')
me_cube_022.from_pydata([(0.3087, -1.0, -0.33), (0.6231, -0.2864, -0.33), (0.5219, -1.0, -0.33), (0.4042, -0.2867, -0.33), (0.3087, -1.0, -0.4), (0.6231, -0.2864, -0.4), (0.5219, -1.0, -0.4), (0.4042, -0.2867, -0.4)], [], [(0, 2, 1, 3), (4, 7, 5, 6), (0, 3, 7, 4), (2, 0, 4, 6), (3, 1, 5, 7), (1, 2, 6, 5)])
me_cube_022.materials.append(mat_k___aulamuur)
me_cube_022.use_remesh_preserve_volume = False
me_cube_022.use_remesh_preserve_attributes = False
me_cube_022.use_mirror_vertex_groups = False
me_cube_022.update()
me_cube_021 = bpy.data.meshes.new('Cube.021')
me_cube_021.from_pydata([(0.6231, -0.2864, -1.0), (0.4042, -0.2867, -1.0), (0.6231, -0.2864, -0.33), (0.4042, -0.2867, -0.33), (0.6231, -0.32, -1.0), (0.4042, -0.3203, -1.0), (0.6231, -0.32, -0.33), (0.4042, -0.3203, -0.33)], [], [(1, 3, 2, 0), (5, 4, 6, 7), (0, 2, 6, 4), (3, 1, 5, 7), (2, 3, 7, 6), (1, 0, 4, 5)])
me_cube_021.materials.append(mat_k___aulamuur)
me_cube_021.use_remesh_preserve_volume = False
me_cube_021.use_remesh_preserve_attributes = False
me_cube_021.use_mirror_vertex_groups = False
me_cube_021.update()
me_cube_020 = bpy.data.meshes.new('Cube.020')
me_cube_020.from_pydata([(0.3087, -1.0, -1.0), (0.4042, -0.2867, -1.0), (0.3087, -1.0, -0.33), (0.4042, -0.2867, -0.33), (0.3215, -1.016, -1.0), (0.417, -0.3026, -1.0), (0.3215, -1.016, -0.33), (0.417, -0.3026, -0.33)], [], [(0, 2, 3, 1), (4, 5, 7, 6), (1, 3, 7, 5), (2, 0, 4, 6), (3, 2, 6, 7), (0, 1, 5, 4)])
me_cube_020.materials.append(mat_k___aulamuur)
me_cube_020.use_remesh_preserve_volume = False
me_cube_020.use_remesh_preserve_attributes = False
me_cube_020.use_mirror_vertex_groups = False
me_cube_020.update()
me_cube_019 = bpy.data.meshes.new('Cube.019')
me_cube_019.from_pydata([(0.6231, -0.2864, 1.0), (0.6231, -0.2864, -1.0), (0.5219, -1.0, -1.0), (0.5219, -1.0, 1.0), (0.6506, -0.3032, 1.0), (0.6506, -0.3032, -1.0), (0.5494, -1.017, -1.0), (0.5494, -1.017, 1.0)], [], [(2, 3, 0, 1), (6, 5, 4, 7), (3, 2, 6, 7), (1, 0, 4, 5), (0, 3, 7, 4), (2, 1, 5, 6)])
me_cube_019.use_remesh_preserve_volume = False
me_cube_019.use_remesh_preserve_attributes = False
me_cube_019.use_mirror_vertex_groups = False
me_cube_019.update()
me_cube_018 = bpy.data.meshes.new('Cube.018')
me_cube_018.from_pydata([(1.0, -0.2858, -1.0), (0.6231, -0.2864, 1.0), (1.0, -0.2858, 1.0), (0.6231, -0.2864, -1.0), (1.0, -0.3497, -1.0), (0.6231, -0.3503, 1.0), (1.0, -0.3497, 1.0), (0.6231, -0.3503, -1.0)], [], [(3, 1, 2, 0), (7, 4, 6, 5), (0, 2, 6, 4), (1, 3, 7, 5), (2, 1, 5, 6), (3, 0, 4, 7)])
me_cube_018.use_remesh_preserve_volume = False
me_cube_018.use_remesh_preserve_attributes = False
me_cube_018.use_mirror_vertex_groups = False
me_cube_018.update()
me_cube_016 = bpy.data.meshes.new('Cube.016')
me_cube_016.from_pydata([(-1.0, -1.0, -1.0), (1.0, -1.0, -1.0), (-1.0, -1.0, 1.0), (1.0, -1.0, 1.0), (0.2, -1.0, 1.0), (0.2, -1.0, -1.0), (-0.2, -1.0, 1.0), (-0.2, -1.0, -1.0), (0.3087, -1.0, -1.0), (0.5219, -1.0, -1.0), (-1.0, -1.05, -1.0), (1.0, -1.05, -1.0), (-1.0, -1.05, 1.0), (1.0, -1.05, 1.0), (0.2, -1.05, 1.0), (0.2, -1.05, -1.0), (-0.2, -1.05, 1.0), (-0.2, -1.05, -1.0), (0.3087, -1.05, -1.0), (0.5219, -1.05, -1.0)], [], [(6, 7, 0, 2), (3, 1, 9, 8, 5, 4), (16, 12, 10, 17), (13, 14, 15, 18, 19, 11), (8, 9, 19, 18), (5, 8, 18, 15), (7, 6, 16, 17), (4, 5, 15, 14), (0, 7, 17, 10), (3, 4, 14, 13), (9, 1, 11, 19), (6, 2, 12, 16), (1, 3, 13, 11), (2, 0, 10, 12)])
me_cube_016.use_remesh_preserve_volume = False
me_cube_016.use_remesh_preserve_attributes = False
me_cube_016.use_mirror_vertex_groups = False
me_cube_016.update()
me_cube_015 = bpy.data.meshes.new('Cube.015')
me_cube_015.from_pydata([(-1.0, -1.0, -1.0), (-1.0, 1.0, -1.0), (1.0, 1.0, -1.0), (0.2, 1.0, -1.0), (0.2, -1.0, -1.0), (-0.2, 1.0, -1.0), (-0.2, -1.0, -1.0), (0.3087, -1.0, -1.0), (1.0, -0.2858, -1.0), (0.6231, -0.2864, -1.0), (0.4042, -0.2867, -1.0), (-1.0, -1.0, -1.1), (-1.0, 1.0, -1.1), (1.0, 1.0, -1.1), (0.2, 1.0, -1.1), (0.2, -1.0, -1.1), (-0.2, 1.0, -1.1), (-0.2, -1.0, -1.1), (0.3087, -1.0, -1.1), (1.0, -0.2858, -1.1), (0.6231, -0.2864, -1.1), (0.4042, -0.2867, -1.1)], [], [(4, 7, 10, 9, 8, 2, 3), (6, 4, 3, 5), (0, 6, 5, 1), (15, 14, 13, 19, 20, 21, 18), (17, 16, 14, 15), (11, 12, 16, 17), (8, 9, 20, 19), (10, 7, 18, 21), (9, 10, 21, 20), (7, 4, 15, 18), (4, 6, 17, 15), (5, 3, 14, 16), (6, 0, 11, 17), (3, 2, 13, 14), (2, 8, 19, 13), (1, 5, 16, 12), (0, 1, 12, 11)])
me_cube_015.use_remesh_preserve_volume = False
me_cube_015.use_remesh_preserve_attributes = False
me_cube_015.use_mirror_vertex_groups = False
me_cube_015.update()
me_cube_014 = bpy.data.meshes.new('Cube.014')
me_cube_014.from_pydata([(1.0, 1.0, -1.0), (1.0, -1.0, -1.0), (1.0, 1.0, 1.0), (1.0, -1.0, 1.0), (1.0, 1.0, -0.125), (1.0, -1.0, -0.125), (1.0, 1.0, -0.25), (1.0, -1.0, -0.25), (1.02, 1.0, -1.0), (1.02, -1.0, -1.0), (1.02, 1.0, 1.0), (1.02, -1.0, 1.0), (1.02, 1.0, -0.125), (1.02, -1.0, -0.125), (1.02, 1.0, -0.25), (1.02, -1.0, -0.25)], [], [(6, 0, 1, 7), (2, 4, 5, 3), (4, 6, 7, 5), (14, 15, 9, 8), (10, 11, 13, 12), (12, 13, 15, 14), (5, 7, 15, 13), (6, 4, 12, 14), (3, 5, 13, 11), (4, 2, 10, 12), (1, 0, 8, 9), (7, 1, 9, 15), (2, 3, 11, 10), (0, 6, 14, 8)])
me_cube_014.materials.append(mat_k___aulamuur)
me_cube_014.use_remesh_preserve_volume = False
me_cube_014.use_remesh_preserve_attributes = False
me_cube_014.use_mirror_vertex_groups = False
me_cube_014.update()
me_cube_010 = bpy.data.meshes.new('Cube.010')
me_cube_010.from_pydata([(-1.0, 1.0, -1.0), (1.0, 1.0, -1.0), (1.0, 1.0, 1.0), (-1.0, 1.0, -0.125), (1.0, 1.0, -0.125), (-1.0, 1.0, -0.25), (1.0, 1.0, -0.25), (-1.0, 1.02, -1.0), (1.0, 1.02, -1.0), (1.0, 1.02, 1.0), (-1.0, 1.02, -0.125), (1.0, 1.02, -0.125), (-1.0, 1.02, -0.25), (1.0, 1.02, -0.25), (0.1053, 1.0, -1.0), (-0.1908, 1.0, -1.0), (0.1053, 1.0, -0.25), (-0.1908, 1.0, -0.25), (0.2847, 1.0, -0.25), (0.2901, 1.0, -0.25), (0.2867, 1.0, -1.0), (0.2954, 1.02, -1.0), (0.1071, 1.02, -1.0), (0.2982, 1.02, -0.25), (0.105, 1.02, -0.25), (-0.1912, 1.0, -1.0), (-0.371, 1.0, -1.0), (-0.3703, 1.0, -0.25), (-0.1899, 1.02, -1.0), (-0.3705, 1.02, -1.0), (-0.1903, 1.02, -0.25), (-0.3694, 1.02, -0.25), (1.0, 1.0, -0.1254), (1.0, 1.0, -0.1768), (-1.0, 1.0, -0.1977), (0.6796, 1.003, 1.013), (0.5592, 1.0, 0.8), (1.0, 1.021, 1.0), (1.0, 1.021, -0.125), (1.0, 1.021, -0.1254), (0.5592, 1.021, 0.8)], [], [(17, 15, 14, 16), (34, 5, 27, 17, 16, 18, 19, 6, 33), (28, 30, 24, 22), (10, 11, 13, 23, 24, 30, 31, 12), (4, 33, 6, 13, 11), (5, 34, 3, 10, 12), (2, 32, 4, 11, 9), (1, 20, 14, 15, 25, 26, 0, 7, 29, 28, 22, 21, 8), (6, 1, 8, 13), (0, 5, 12, 7), (19, 20, 1, 6), (23, 13, 8, 21), (17, 25, 15), (5, 0, 26, 27), (12, 31, 29, 7), (17, 15, 28, 30), (17, 27, 31, 30), (27, 26, 29, 31), (18, 16, 24, 23), (16, 14, 22, 24), (32, 2, 37, 39), (18, 23, 21, 22, 14, 20, 19), (4, 32, 39, 38)])
me_cube_010.materials.append(mat_k___aulamuur)
me_cube_010.use_remesh_preserve_volume = False
me_cube_010.use_remesh_preserve_attributes = False
me_cube_010.use_mirror_vertex_groups = False
me_cube_010.update()
me_cube_000 = bpy.data.meshes.new('Cube.000')
me_cube_000.from_pydata([(-1.0, -1.0, 1.0), (1.0, -1.0, 1.0), (-1.0, -1.0, -0.125), (1.0, -1.0, -0.125), (-1.0, -1.02, 1.0), (1.0, -1.02, 1.0), (-1.0, -1.02, -0.125), (1.0, -1.02, -0.125)], [], [(1, 3, 2, 0), (5, 4, 6, 7), (2, 3, 7, 6), (3, 1, 5, 7), (1, 0, 4, 5), (0, 2, 6, 4)])
me_cube_000.materials.append(mat_k___aulamuur)
me_cube_000.use_remesh_preserve_volume = False
me_cube_000.use_remesh_preserve_attributes = False
me_cube_000.use_mirror_vertex_groups = False
me_cube_000.update()
me_cube_013 = bpy.data.meshes.new('Cube.013')
me_cube_013.from_pydata([(-1.0, 1.0, -1.0), (1.0, 1.0, -1.0), (-1.0, 0.5, -1.0), (0.25, 1.0, -1.0), (0.25, 0.5, -1.0), (1.0, 0.5, -1.0), (0.375, 1.0, -1.0), (0.375, 0.5, -1.0), (-1.0, 1.0, -1.05), (1.0, 1.0, -1.05), (-1.0, 0.5, -1.05), (0.25, 1.0, -1.05), (0.25, 0.5, -1.05), (1.0, 0.5, -1.05), (0.375, 1.0, -1.05), (0.375, 0.5, -1.05)], [], [(2, 4, 3, 0), (5, 1, 6, 7), (10, 8, 11, 12), (13, 15, 14, 9), (5, 7, 15, 13), (7, 6, 14, 15), (3, 4, 12, 11), (4, 2, 10, 12), (6, 1, 9, 14), (2, 0, 8, 10), (1, 5, 13, 9), (0, 3, 11, 8)])
me_cube_013.materials.append(mat_material_001)
me_cube_013.use_remesh_preserve_volume = False
me_cube_013.use_remesh_preserve_attributes = False
me_cube_013.use_mirror_vertex_groups = False
me_cube_013.update()
me_cube_012 = bpy.data.meshes.new('Cube.012')
me_cube_012.from_pydata([(-1.0, -1.0, -1.0), (1.0, -1.0, -1.0), (0.25, -1.0, -1.0), (-0.999, 0.35, -1.0), (0.25, 0.35, -1.0), (1.0, 0.35, -1.0), (0.375, -1.0, -1.0), (0.375, 0.35, -1.0), (-1.0, -1.0, -1.05), (0.25, -1.0, -1.05), (-0.999, 0.35, -1.05), (0.25, 0.35, -1.05), (1.0, -1.0, -1.05), (1.0, 0.35, -1.05), (0.375, -1.0, -1.05), (0.375, 0.35, -1.05)], [], [(0, 2, 4, 3), (6, 1, 5, 7), (8, 10, 11, 9), (4, 2, 9, 11), (3, 4, 11, 10), (2, 0, 8, 9), (0, 3, 10, 8), (14, 15, 13, 12), (7, 5, 13, 15), (6, 7, 15, 14), (5, 1, 12, 13), (1, 6, 14, 12)])
me_cube_012.materials.append(mat_vloer_links)
me_cube_012.use_remesh_preserve_volume = False
me_cube_012.use_remesh_preserve_attributes = False
me_cube_012.use_mirror_vertex_groups = False
me_cube_012.update()
me_cube_011 = bpy.data.meshes.new('Cube.011')
me_cube_011.from_pydata([(-1.0, 0.5, -1.0), (0.25, 1.0, -1.0), (0.25, -1.0, -1.0), (-0.999, 0.35, -1.0), (0.25, 0.5, -1.0), (0.25, 0.35, -1.0), (1.0, 0.5, -1.0), (0.375, 1.0, -1.0), (0.375, 0.5, -1.0), (1.0, 0.35, -1.0), (0.375, -1.0, -1.0), (0.375, 0.35, -1.0), (-1.0, 0.5, -1.05), (0.25, 1.0, -1.05), (0.25, -1.0, -1.05), (-0.999, 0.35, -1.05), (0.25, 0.5, -1.05), (0.25, 0.35, -1.05), (1.0, 0.5, -1.05), (0.375, 1.0, -1.05), (0.375, 0.5, -1.05), (1.0, 0.35, -1.05), (0.375, -1.0, -1.05), (0.375, 0.35, -1.05)], [], [(3, 5, 2, 10, 11, 9, 6, 8, 7, 1, 4, 0), (15, 12, 16, 13, 19, 20, 18, 21, 23, 22, 14, 17), (9, 11, 23, 21), (11, 10, 22, 23), (10, 2, 14, 22), (6, 9, 21, 18), (8, 6, 18, 20), (7, 8, 20, 19), (1, 7, 19, 13), (2, 5, 17, 14), (5, 3, 15, 17), (4, 1, 13, 16), (0, 4, 16, 12), (3, 0, 12, 15)])
me_cube_011.materials.append(mat_kruis)
me_cube_011.use_remesh_preserve_volume = False
me_cube_011.use_remesh_preserve_attributes = False
me_cube_011.use_mirror_vertex_groups = False
me_cube_011.update()
me_cube_009 = bpy.data.meshes.new('Cube.009')
me_cube_009.from_pydata([(0.3087, -1.0, -1.0), (0.6231, -0.2864, -1.0), (0.5219, -1.0, -1.0), (0.3087, -1.0, -0.33), (0.6231, -0.2864, -0.33), (0.5219, -1.0, -0.33)], [], [(2, 0, 3, 5), (1, 2, 5, 4)])
me_cube_009.materials.append(mat_k___aulamuur)
me_cube_009.use_remesh_preserve_volume = False
me_cube_009.use_remesh_preserve_attributes = False
me_cube_009.use_mirror_vertex_groups = False
me_cube_009.update()
me_cube_008 = bpy.data.meshes.new('Cube.008')
me_cube_008.from_pydata([(-1.0, -1.0, -1.0), (-1.0, 1.0, -1.0), (1.0, 1.0, -1.0), (1.0, -1.0, -1.0), (-1.0, -1.0, 1.0), (-1.0, 1.0, 1.0), (1.0, 1.0, 1.0), (1.0, -1.0, 1.0)], [], [(4, 5, 1, 0), (5, 6, 2, 1), (6, 7, 3, 2), (7, 4, 0, 3), (0, 1, 2, 3), (7, 6, 5, 4)])
me_cube_008.materials.append(mat_k___kluisjes)
me_cube_008.use_remesh_preserve_volume = False
me_cube_008.use_remesh_preserve_attributes = False
me_cube_008.use_mirror_vertex_groups = False
me_cube_008.update()
me_plane = bpy.data.meshes.new('Plane')
me_plane.from_pydata([(-1.0, -1.0, 0.0), (1.0, -1.0, 0.0), (-1.0, 1.0, 0.0), (1.0, 1.0, 0.0), (-1.0, -1.0, 5.186), (1.0, -1.0, 5.186), (-1.0, 1.0, 5.186), (1.0, 1.0, 5.186)], [], [(4, 5, 7, 6), (1, 3, 7, 5), (0, 1, 5, 4), (2, 0, 4, 6)])
me_plane.use_remesh_preserve_volume = False
me_plane.use_remesh_preserve_attributes = False
me_plane.use_mirror_vertex_groups = False
me_plane.update()
me_cube_007 = bpy.data.meshes.new('Cube.007')
me_cube_007.from_pydata([(1.0, 1.0, -1.0), (1.0, -1.0, -1.0), (1.0, 1.0, 1.0), (1.0, -1.0, 1.0), (1.0, -0.2858, -1.0), (0.6231, -0.2864, 1.0), (1.0, -0.2858, 1.0), (1.0, -1.0, 1.0), (0.4042, -0.2867, -1.0), (0.5219, -1.0, -1.0), (0.4042, -0.2867, -1.0), (0.5219, -1.0, 1.0)], [(10, 8)], [(2, 3, 1, 4, 0), (11, 5, 6, 7), (4, 1, 7, 6), (1, 9, 11, 7)])
me_cube_007.use_remesh_preserve_volume = False
me_cube_007.use_remesh_preserve_attributes = False
me_cube_007.use_mirror_vertex_groups = False
me_cube_007.update()
me_cube_006 = bpy.data.meshes.new('Cube.006')
me_cube_006.from_pydata([(-1.0, -1.0, -1.0), (-1.0, 1.0, -1.0), (1.0, 1.0, -1.0), (1.0, -1.0, -1.0), (-1.0, -1.0, 1.0), (-1.0, 1.0, 1.0), (1.0, 1.0, 1.0), (1.0, -1.0, 1.0)], [], [(4, 5, 1, 0), (5, 6, 2, 1), (6, 7, 3, 2), (7, 4, 0, 3), (0, 1, 2, 3), (7, 6, 5, 4)])
me_cube_006.materials.append(mat_k___aulamuur)
me_cube_006.use_remesh_preserve_volume = False
me_cube_006.use_remesh_preserve_attributes = False
me_cube_006.use_mirror_vertex_groups = False
me_cube_006.update()
me_cube_005 = bpy.data.meshes.new('Cube.005')
me_cube_005.from_pydata([(-1.0, -1.0, -1.0), (-1.0, 1.0, -1.0), (1.0, 1.0, -1.0), (1.0, -1.0, -1.0), (-1.0, -1.0, 1.0), (-1.0, 1.0, 1.0), (1.0, 1.0, 1.0), (1.0, -1.0, 1.0)], [], [(4, 5, 1, 0), (5, 6, 2, 1), (6, 7, 3, 2), (7, 4, 0, 3), (0, 1, 2, 3), (7, 6, 5, 4)])
me_cube_005.materials.append(mat_k___aulamuur)
me_cube_005.use_remesh_preserve_volume = False
me_cube_005.use_remesh_preserve_attributes = False
me_cube_005.use_mirror_vertex_groups = False
me_cube_005.update()
me_cube_004 = bpy.data.meshes.new('Cube.004')
me_cube_004.from_pydata([(1.0, 1.0, -1.0), (1.0, -1.0, -1.0), (1.0, 1.0, 1.85), (1.0, -1.0, 1.85), (-1.0, -0.9, 1.0), (-1.0, -0.9, -1.0), (1.0, -0.9, -1.0), (-1.0, 0.9, 1.0), (1.0, 0.9, -1.0), (-1.0, 0.9, -1.0), (-0.7821, -0.9, 1.093), (-0.7821, 0.9, 1.093), (1.0, 0.9569, 1.85), (-0.09828, -0.9, 1.383), (-0.7821, 0.87, 1.093), (-0.7821, -0.8678, 1.093), (-0.1666, 0.9, 1.354), (1.0, -0.9518, 1.85), (-0.8669, 0.8659, 1.057), (-0.8769, -0.8633, 1.052)], [], [(0, 9, 7, 2), (8, 9, 0), (12, 2, 7, 11, 16), (5, 6, 1), (4, 7, 9, 5), (5, 9, 8, 6), (3, 17, 13, 10, 4), (1, 3, 4, 5), (14, 16, 11), (4, 10, 15, 19, 18, 14, 11, 7), (13, 15, 10)])
me_cube_004.materials.append(mat_k___aulamuur)
me_cube_004.use_remesh_preserve_volume = False
me_cube_004.use_remesh_preserve_attributes = False
me_cube_004.use_mirror_vertex_groups = False
me_cube_004.update()
me_cube_003 = bpy.data.meshes.new('Cube.003')
me_cube_003.from_pydata([(-1.0, -1.0, -1.0), (-1.0, 1.0, -1.0), (1.0, 1.0, -1.0), (1.0, -1.0, -1.0), (-1.0, -1.0, 1.0), (-1.0, 1.0, 1.0), (1.0, 1.0, 1.0), (1.0, -1.0, 1.0)], [], [(4, 5, 1, 0), (5, 6, 2, 1), (6, 7, 3, 2), (7, 4, 0, 3), (0, 1, 2, 3), (7, 6, 5, 4)])
me_cube_003.materials.append(mat_k___aulamuur)
me_cube_003.use_remesh_preserve_volume = False
me_cube_003.use_remesh_preserve_attributes = False
me_cube_003.use_mirror_vertex_groups = False
me_cube_003.update()
me_cube_002 = bpy.data.meshes.new('Cube.002')
me_cube_002.from_pydata([(-1.0, -1.0, -1.0), (-1.0, 1.0, -1.0), (1.0, 1.0, -1.0), (1.0, -1.0, -1.0), (-1.0, -1.0, 1.0), (-1.0, 1.0, 1.0), (1.0, 1.0, 1.0), (1.0, -1.0, 1.0)], [], [(4, 5, 1, 0), (5, 6, 2, 1), (6, 7, 3, 2), (7, 4, 0, 3), (0, 1, 2, 3), (7, 6, 5, 4)])
me_cube_002.materials.append(mat_k___aulamuur)
me_cube_002.use_remesh_preserve_volume = False
me_cube_002.use_remesh_preserve_attributes = False
me_cube_002.use_mirror_vertex_groups = False
me_cube_002.update()
me_plane_016 = bpy.data.meshes.new('Plane.016')
me_plane_016.from_pydata([(-1.0, -1.0, 0.0), (1.0, -1.0, 0.0), (-1.0, 1.0, 0.0), (1.0, 1.0, 0.0), (-1.0, -1.0, 11.88), (1.0, -1.0, 11.88), (-1.0, 1.0, 11.88), (1.0, 1.0, 11.88)], [], [(0, 2, 3, 1), (4, 5, 7, 6), (3, 2, 6, 7), (1, 3, 7, 5), (0, 1, 5, 4), (2, 0, 4, 6)])
me_plane_016.materials.append(mat_k___aulamuur)
me_plane_016.use_remesh_preserve_volume = False
me_plane_016.use_remesh_preserve_attributes = False
me_plane_016.use_mirror_vertex_groups = False
me_plane_016.update()

# ---- objects
ob_plane = bpy.data.objects.new('Plane', me_plane_017)
ob_podium_voorkant = bpy.data.objects.new('Podium voorkant', me_cube)
ob_aula_pilaar_r3 = bpy.data.objects.new('Aula pilaar R3', me_plane_015)
ob_aula_muur_rechts_bovenmuur = bpy.data.objects.new('Aula muur rechts bovenmuur', me_cube_025)
ob_aula_gang_plafond = bpy.data.objects.new('Aula gang plafond', me_plane_014)
ob_aula_muur_rechts_ramen = bpy.data.objects.new('Aula muur rechts ramen', me_cube_028)
ob_aula_plafond = bpy.data.objects.new('Aula plafond ', me_plane_012)
ob_aula_muur_rechts_raam_4b = bpy.data.objects.new('Aula muur rechts raam 4b', me_cube_017)
ob_aula_muur_rechts_raam_4a = bpy.data.objects.new('Aula muur rechts raam 4a', me_cube_001)
ob_aula_muur_rechts_raam_3b = bpy.data.objects.new('Aula muur rechts raam 3b', me_cube_027)
ob_aula_muur_rechts_raam_3a = bpy.data.objects.new('Aula muur rechts raam 3a', me_cube_026)
ob_aula_balkon_vloer = bpy.data.objects.new('Aula balkon vloer', me_cube_024)
ob_aula_balkonrand_links = bpy.data.objects.new('Aula balkonrand links', me_plane_011)
ob_aula_balkonrand_rechts = bpy.data.objects.new('Aula balkonrand rechts', me_plane_010)
ob_aula_balkonrand_voor = bpy.data.objects.new('Aula balkonrand voor', me_cube_023)
ob_aula_plafond_8 = bpy.data.objects.new('Aula plafond 8', me_plane_009)
ob_aula_plafond_7 = bpy.data.objects.new('Aula plafond 7', me_plane_008)
ob_aula_plafond_6 = bpy.data.objects.new('Aula plafond 6', me_plane_007)
ob_aula_plafond_5 = bpy.data.objects.new('Aula plafond 5', me_plane_006)
ob_aula_plafond_4 = bpy.data.objects.new('Aula plafond 4', me_plane_005)
ob_aula_plafond_3 = bpy.data.objects.new('Aula plafond 3', me_plane_004)
ob_aula_plafond_2 = bpy.data.objects.new('Aula plafond 2', me_plane_003)
ob_aula_plafond_1 = bpy.data.objects.new('Aula plafond 1', me_plane_002)
ob_temp___l60_gang_vloer = bpy.data.objects.new('Temp - L60 Gang vloer', me_plane_001)
ob_aula_gang_blok_1_3 = bpy.data.objects.new('Aula gang blok 1.3', me_cube_022)
ob_aula_gang_blok_1_2 = bpy.data.objects.new('Aula gang blok 1.2', me_cube_021)
ob_aula_gang_blok_1_1 = bpy.data.objects.new('Aula gang blok 1.1', me_cube_020)
ob_aula_gang_muur_2_2 = bpy.data.objects.new('Aula gang muur 2.2', me_cube_019)
ob_aula_gang_muur_2_1 = bpy.data.objects.new('Aula gang muur 2.1', me_cube_018)
ob_aula_gang_muur = bpy.data.objects.new('Aula gang muur', me_cube_016)
ob_aula_gang_vloer = bpy.data.objects.new('Aula gang vloer', me_cube_015)
ob_aula_muur_voorkant = bpy.data.objects.new('Aula muur voorkant', me_cube_014)
ob_aula_muur_rechts = bpy.data.objects.new('Aula muur rechts', me_cube_010)
ob_aula_muur_links = bpy.data.objects.new('Aula muur links', me_cube_000)
ob_aula_vloer_rechts = bpy.data.objects.new('Aula vloer rechts', me_cube_013)
ob_aula_vloer_links = bpy.data.objects.new('Aula vloer links', me_cube_012)
ob_aula_vloer_kruis = bpy.data.objects.new('Aula vloer kruis', me_cube_011)
ob_aula_gang_blok = bpy.data.objects.new('Aula gang blok', me_cube_009)
ob_aula_kluisjes = bpy.data.objects.new('Aula kluisjes', me_cube_008)
ob_temp___l60_gang = bpy.data.objects.new('Temp - L60 Gang', me_plane)
ob_aula_gang = bpy.data.objects.new('Aula gang', me_cube_007)
ob_aula_pilaar_r2 = bpy.data.objects.new('Aula pilaar R2', me_cube_006)
ob_aula_pilaar_r1 = bpy.data.objects.new('Aula pilaar R1', me_cube_005)
ob_aula_balkon = bpy.data.objects.new('Aula balkon', me_cube_004)
ob_aula_pilaar_l2 = bpy.data.objects.new('Aula pilaar L2', me_cube_003)
ob_aula_pilaar_l1 = bpy.data.objects.new('Aula pilaar L1', me_cube_002)
ob_aula_pilaar_l3 = bpy.data.objects.new('Aula pilaar L3', me_plane_016)

# ---- transforms, parenting, visibility, modifiers, constraints
ob_plane.location = (-18.6, 0.0, -3.0)
ob_plane.scale = (1.0, 11.4, 1.0)
ob_plane.lineart.crease_threshold = 0.0
ob_podium_voorkant.location = (-16.4, 0.0, -4.5)
ob_podium_voorkant.scale = (1.2, 11.4, 1.5)
ob_podium_voorkant.lineart.crease_threshold = 0.0
ob_aula_pilaar_r3.location = (-16.42, 12.0, -6.0)
ob_aula_pilaar_r3.scale = (1.2, 0.6, 1.0)
ob_aula_pilaar_r3.lineart.crease_threshold = 0.0
ob_aula_muur_rechts_bovenmuur.location = (0.0, 0.0, 0.0)
ob_aula_muur_rechts_bovenmuur.scale = (15.2, 12.0, 6.0)
ob_aula_muur_rechts_bovenmuur.hide_render = True
ob_aula_muur_rechts_bovenmuur.lineart.crease_threshold = 0.0
ob_aula_gang_plafond.location = (0.0, -17.15, -0.7)
ob_aula_gang_plafond.scale = (15.2, 5.05, 1.0)
ob_aula_gang_plafond.lineart.crease_threshold = 0.0
ob_aula_muur_rechts_ramen.location = (0.0, 0.0, 0.0)
ob_aula_muur_rechts_ramen.scale = (15.2, 12.0, 6.01)
ob_aula_muur_rechts_ramen.hide_render = True
ob_aula_muur_rechts_ramen.lineart.crease_threshold = 0.0
ob_aula_plafond.location = (0.0, 0.0, 6.0)
ob_aula_plafond.scale = (15.5, 12.0, 1.0)
ob_aula_plafond.hide_render = True
ob_aula_plafond.lineart.crease_threshold = 0.0
ob_aula_muur_rechts_raam_4b.location = (0.0, 0.0, 0.0)
ob_aula_muur_rechts_raam_4b.scale = (15.2, 12.0, 6.0)
ob_aula_muur_rechts_raam_4b.hide_viewport = True
ob_aula_muur_rechts_raam_4b.lineart.crease_threshold = 0.0
ob_aula_muur_rechts_raam_4a.location = (0.0, 0.0, 0.0)
ob_aula_muur_rechts_raam_4a.scale = (15.2, 12.0, 6.0)
ob_aula_muur_rechts_raam_4a.hide_viewport = True
ob_aula_muur_rechts_raam_4a.lineart.crease_threshold = 0.0
ob_aula_muur_rechts_raam_3b.location = (0.0, 0.0, 0.0)
ob_aula_muur_rechts_raam_3b.scale = (15.2, 12.0, 6.0)
ob_aula_muur_rechts_raam_3b.hide_viewport = True
ob_aula_muur_rechts_raam_3b.lineart.crease_threshold = 0.0
ob_aula_muur_rechts_raam_3a.location = (0.0, 0.0, 0.0)
ob_aula_muur_rechts_raam_3a.scale = (15.2, 12.0, 6.0)
ob_aula_muur_rechts_raam_3a.hide_viewport = True
ob_aula_muur_rechts_raam_3a.lineart.crease_threshold = 0.0
ob_aula_balkon_vloer.location = (11.7, 0.0, -0.25)
ob_aula_balkon_vloer.scale = (3.5, 12.1, 1.0)
ob_aula_balkon_vloer.hide_render = True
ob_aula_balkon_vloer.lineart.crease_threshold = 0.0
ob_aula_balkonrand_links.location = (11.88, -11.22, 1.144)
ob_aula_balkonrand_links.rotation_euler = (0.0, -0.1196, -0.1658)
ob_aula_balkonrand_links.scale = (3.3, 0.3, 0.65)
ob_aula_balkonrand_links.hide_render = True
ob_aula_balkonrand_links.lineart.crease_threshold = 0.0
ob_aula_balkonrand_rechts.location = (11.88, 11.22, 1.144)
ob_aula_balkonrand_rechts.rotation_euler = (0.0, -0.1196, 0.1658)
ob_aula_balkonrand_rechts.scale = (3.3, 0.3, 0.65)
ob_aula_balkonrand_rechts.hide_render = True
ob_aula_balkonrand_rechts.lineart.crease_threshold = 0.0
ob_aula_balkonrand_voor.location = (11.7, 0.0, 0.4267)
ob_aula_balkonrand_voor.scale = (3.65, 12.2, 0.3)
ob_aula_balkonrand_voor.hide_render = True
ob_aula_balkonrand_voor.lineart.crease_threshold = 0.0
ob_aula_plafond_8.location = (-14.37, 0.0, 5.104)
ob_aula_plafond_8.rotation_euler = (0.0, -0.3491, 0.0)
ob_aula_plafond_8.scale = (1.6, 11.3, 1.0)
ob_aula_plafond_8.hide_render = True
ob_aula_plafond_8.lineart.crease_threshold = 0.0
ob_aula_plafond_7.location = (-11.41, 0.0, 5.678)
ob_aula_plafond_7.scale = (1.5, 11.3, 1.0)
ob_aula_plafond_7.hide_render = True
ob_aula_plafond_7.lineart.crease_threshold = 0.0
ob_aula_plafond_6.location = (-8.039, 0.0, 5.168)
ob_aula_plafond_6.rotation_euler = (0.0, 0.2618, 0.0)
ob_aula_plafond_6.scale = (2.0, 11.3, 1.0)
ob_aula_plafond_6.hide_render = True
ob_aula_plafond_6.lineart.crease_threshold = 0.0
ob_aula_plafond_5.location = (-4.146, 0.0, 5.024)
ob_aula_plafond_5.rotation_euler = (0.0, -0.1745, 0.0)
ob_aula_plafond_5.scale = (2.0, 11.3, 1.0)
ob_aula_plafond_5.hide_render = True
ob_aula_plafond_5.lineart.crease_threshold = 0.0
ob_aula_plafond_4.location = (-0.2867, 0.0, 5.155)
ob_aula_plafond_4.rotation_euler = (0.0, 0.1745, 0.0)
ob_aula_plafond_4.scale = (2.0, 11.3, 1.0)
ob_aula_plafond_4.hide_render = True
ob_aula_plafond_4.lineart.crease_threshold = 0.0
ob_aula_plafond_3.location = (3.543, 0.0, 5.116)
ob_aula_plafond_3.rotation_euler = (0.0, -0.1745, 0.0)
ob_aula_plafond_3.scale = (2.0, 11.3, 1.0)
ob_aula_plafond_3.hide_render = True
ob_aula_plafond_3.lineart.crease_threshold = 0.0
ob_aula_plafond_2.location = (7.825, 0.0, 5.218)
ob_aula_plafond_2.rotation_euler = (0.0, 0.1745, 0.0)
ob_aula_plafond_2.scale = (2.6, 11.3, 1.0)
ob_aula_plafond_2.hide_render = True
ob_aula_plafond_2.lineart.crease_threshold = 0.0
ob_aula_plafond_1.location = (12.8, 0.0, 5.207)
ob_aula_plafond_1.rotation_euler = (0.0, -0.1745, 0.0)
ob_aula_plafond_1.scale = (2.5, 11.3, 1.0)
ob_aula_plafond_1.hide_render = True
ob_aula_plafond_1.lineart.crease_threshold = 0.0
ob_temp___l60_gang_vloer.location = (0.003326, -27.0, -6.0)
ob_temp___l60_gang_vloer.scale = (3.0, 5.0, 1.0)
ob_temp___l60_gang_vloer.hide_render = True
ob_temp___l60_gang_vloer.lineart.crease_threshold = 0.0
ob_aula_gang_blok_1_3.location = (0.0, -17.0, -3.35)
ob_aula_gang_blok_1_3.scale = (15.2, 5.0, 2.65)
ob_aula_gang_blok_1_3.hide_render = True
ob_aula_gang_blok_1_3.lineart.crease_threshold = 0.0
ob_aula_gang_blok_1_2.location = (0.0, -17.0, -3.35)
ob_aula_gang_blok_1_2.scale = (15.2, 5.0, 2.65)
ob_aula_gang_blok_1_2.hide_render = True
ob_aula_gang_blok_1_2.lineart.crease_threshold = 0.0
ob_aula_gang_blok_1_1.location = (0.0, -17.0, -3.35)
ob_aula_gang_blok_1_1.scale = (15.2, 5.0, 2.65)
ob_aula_gang_blok_1_1.hide_render = True
ob_aula_gang_blok_1_1.lineart.crease_threshold = 0.0
ob_aula_gang_muur_2_2.location = (0.0, -17.0, -3.35)
ob_aula_gang_muur_2_2.scale = (15.2, 5.0, 2.65)
ob_aula_gang_muur_2_2.hide_render = True
ob_aula_gang_muur_2_2.lineart.crease_threshold = 0.0
ob_aula_gang_muur_2_1.location = (0.0, -17.0, -3.35)
ob_aula_gang_muur_2_1.scale = (15.2, 5.0, 2.65)
ob_aula_gang_muur_2_1.hide_render = True
ob_aula_gang_muur_2_1.lineart.crease_threshold = 0.0
ob_aula_gang_muur.location = (0.0, -17.0, -3.35)
ob_aula_gang_muur.scale = (15.2, 5.0, 2.65)
ob_aula_gang_muur.hide_render = True
ob_aula_gang_muur.lineart.crease_threshold = 0.0
ob_aula_gang_vloer.location = (0.0, -17.0, -3.35)
ob_aula_gang_vloer.scale = (15.2, 5.0, 2.65)
ob_aula_gang_vloer.hide_render = True
ob_aula_gang_vloer.lineart.crease_threshold = 0.0
ob_aula_muur_voorkant.location = (0.0, 0.0, 0.0)
ob_aula_muur_voorkant.scale = (15.2, 12.0, 6.0)
ob_aula_muur_voorkant.hide_render = True
ob_aula_muur_voorkant.lineart.crease_threshold = 0.0
ob_aula_muur_rechts.location = (0.0, 0.0, 0.0)
ob_aula_muur_rechts.scale = (15.2, 12.0, 6.0)
ob_aula_muur_rechts.hide_render = True
ob_aula_muur_rechts.lineart.crease_threshold = 0.0
ob_aula_muur_links.location = (0.0, 0.0, 0.0)
ob_aula_muur_links.scale = (15.2, 12.0, 6.0)
ob_aula_muur_links.hide_render = True
ob_aula_muur_links.lineart.crease_threshold = 0.0
ob_aula_vloer_rechts.location = (0.0, 0.0, 0.0)
ob_aula_vloer_rechts.scale = (15.2, 12.0, 6.0)
ob_aula_vloer_rechts.hide_render = True
ob_aula_vloer_rechts.lineart.crease_threshold = 0.0
ob_aula_vloer_links.location = (0.0, 0.0, 0.0)
ob_aula_vloer_links.scale = (15.2, 12.0, 6.0)
ob_aula_vloer_links.hide_render = True
ob_aula_vloer_links.lineart.crease_threshold = 0.0
ob_aula_vloer_kruis.location = (0.0, 0.0, 0.0)
ob_aula_vloer_kruis.scale = (15.2, 12.0, 6.0)
ob_aula_vloer_kruis.hide_render = True
ob_aula_vloer_kruis.lineart.crease_threshold = 0.0
ob_aula_gang_blok.location = (0.0, -17.0, -3.35)
ob_aula_gang_blok.scale = (15.2, 5.0, 2.65)
ob_aula_gang_blok.hide_render = True
ob_aula_gang_blok.lineart.crease_threshold = 0.0
ob_aula_kluisjes.location = (14.5, 4.584, -4.2)
ob_aula_kluisjes.scale = (0.5, 4.5, 1.8)
ob_aula_kluisjes.hide_render = True
ob_aula_kluisjes.lineart.crease_threshold = 0.0
ob_temp___l60_gang.location = (0.003326, -27.0, -6.0)
ob_temp___l60_gang.scale = (3.0, 5.0, 1.0)
ob_temp___l60_gang.hide_render = True
ob_temp___l60_gang.lineart.crease_threshold = 0.0
ob_aula_gang.location = (0.0, -17.0, -3.35)
ob_aula_gang.scale = (15.2, 5.0, 2.65)
ob_aula_gang.hide_render = True
ob_aula_gang.lineart.crease_threshold = 0.0
ob_aula_pilaar_r2.location = (-6.0, 12.0, 0.0)
ob_aula_pilaar_r2.scale = (0.4, 0.6, 6.0)
ob_aula_pilaar_r2.hide_render = True
ob_aula_pilaar_r2.lineart.crease_threshold = 0.0
ob_aula_pilaar_r1.location = (4.8, 12.0, 0.0)
ob_aula_pilaar_r1.scale = (0.4, 0.6, 6.0)
ob_aula_pilaar_r1.lineart.crease_threshold = 0.0
ob_aula_balkon.location = (11.7, 0.0, -0.25)
ob_aula_balkon.scale = (3.5, 12.0, 1.0)
ob_aula_balkon.hide_render = True
ob_aula_balkon.lineart.crease_threshold = 0.0
ob_aula_pilaar_l2.location = (4.8, -12.0, 0.0)
ob_aula_pilaar_l2.scale = (0.4, 0.6, 6.0)
ob_aula_pilaar_l2.hide_render = True
ob_aula_pilaar_l2.lineart.crease_threshold = 0.0
ob_aula_pilaar_l1.location = (-6.0, -12.0, 0.0)
ob_aula_pilaar_l1.scale = (0.4, 0.6, 6.0)
ob_aula_pilaar_l1.hide_render = True
ob_aula_pilaar_l1.lineart.crease_threshold = 0.0
ob_aula_pilaar_l3.location = (-16.42, -12.0, -6.0)
ob_aula_pilaar_l3.scale = (1.2, 0.6, 1.0)
ob_aula_pilaar_l3.lineart.crease_threshold = 0.0

# ---- collection membership
col_collection_1.objects.link(ob_plane)
col_collection_1.objects.link(ob_podium_voorkant)
col_collection_1.objects.link(ob_aula_pilaar_r3)
col_collection_1.objects.link(ob_aula_muur_rechts_bovenmuur)
col_collection_1.objects.link(ob_aula_gang_plafond)
col_collection_1.objects.link(ob_aula_muur_rechts_ramen)
col_collection_1.objects.link(ob_aula_plafond)
col_collection_1.objects.link(ob_aula_muur_rechts_raam_4b)
col_collection_1.objects.link(ob_aula_muur_rechts_raam_4a)
col_collection_1.objects.link(ob_aula_muur_rechts_raam_3b)
col_collection_1.objects.link(ob_aula_muur_rechts_raam_3a)
col_collection_1.objects.link(ob_aula_balkon_vloer)
col_collection_1.objects.link(ob_aula_balkonrand_links)
col_collection_1.objects.link(ob_aula_balkonrand_rechts)
col_collection_1.objects.link(ob_aula_balkonrand_voor)
col_collection_1.objects.link(ob_aula_plafond_8)
col_collection_1.objects.link(ob_aula_plafond_7)
col_collection_1.objects.link(ob_aula_plafond_6)
col_collection_1.objects.link(ob_aula_plafond_5)
col_collection_1.objects.link(ob_aula_plafond_4)
col_collection_1.objects.link(ob_aula_plafond_3)
col_collection_1.objects.link(ob_aula_plafond_2)
col_collection_1.objects.link(ob_aula_plafond_1)
col_collection_1.objects.link(ob_temp___l60_gang_vloer)
col_collection_1.objects.link(ob_aula_gang_blok_1_3)
col_collection_1.objects.link(ob_aula_gang_blok_1_2)
col_collection_1.objects.link(ob_aula_gang_blok_1_1)
col_collection_1.objects.link(ob_aula_gang_muur_2_2)
col_collection_1.objects.link(ob_aula_gang_muur_2_1)
col_collection_1.objects.link(ob_aula_gang_muur)
col_collection_1.objects.link(ob_aula_gang_vloer)
col_collection_1.objects.link(ob_aula_muur_voorkant)
col_collection_1.objects.link(ob_aula_muur_rechts)
col_collection_1.objects.link(ob_aula_muur_links)
col_collection_1.objects.link(ob_aula_vloer_rechts)
col_collection_1.objects.link(ob_aula_vloer_links)
col_collection_1.objects.link(ob_aula_vloer_kruis)
col_collection_1.objects.link(ob_aula_gang_blok)
col_collection_1.objects.link(ob_aula_kluisjes)
col_collection_1.objects.link(ob_temp___l60_gang)
col_collection_1.objects.link(ob_aula_gang)
col_collection_1.objects.link(ob_aula_pilaar_r2)
col_collection_1.objects.link(ob_aula_pilaar_r1)
col_collection_1.objects.link(ob_aula_balkon)
col_collection_1.objects.link(ob_aula_pilaar_l2)
col_collection_1.objects.link(ob_aula_pilaar_l1)
col_collection_1.objects.link(ob_aula_pilaar_l3)

# ---- scene / render settings (as saved in the file)
scene.frame_start = 1; scene.frame_end = 250; scene.frame_set(0)
scene.render.engine = 'BLENDER_EEVEE_NEXT'
scene.render.resolution_percentage = 50
scene.render.dither_intensity = 0.0
scene.cycles.use_denoising = False
scene.cycles.samples = 10
scene.cycles.sampling_pattern = 'TABULATED_SOBOL'
scene.cycles.light_sampling_threshold = 0.0
scene.cycles.use_adaptive_sampling = False
scene.cycles.use_light_tree = False
scene.cycles.blur_glossy = 0.0
scene.cycles.volume_bounces = 1
scene.cycles.pixel_filter_type = 'GAUSSIAN'
scene.cycles.sample_clamp_indirect = 0.0
scene.view_settings.view_transform = 'Standard'
bpy.context.view_layer.update()

# ---- added for rendering (the .blend has no active camera and no usable light): camera, sun
cam_auto = bpy.data.cameras.new('AutoCamera')
cam_auto.lens = 50.0
cam_auto.sensor_width = 36.0
cam_auto.clip_end = 1000.0
ob_auto_camera = bpy.data.objects.new('AutoCamera', cam_auto)
scene.collection.objects.link(ob_auto_camera)
ob_auto_camera.location = (44.6686, -61.0424, 37.4949)
ob_auto_camera.rotation_euler = (1.09748, -7.21219e-08, 0.694738)
scene.camera = ob_auto_camera
light_auto_sun = bpy.data.lights.new('AutoSun', 'SUN')
light_auto_sun.energy = 3.0
light_auto_sun.angle = 0.0523599
ob_auto_sun = bpy.data.objects.new('AutoSun', light_auto_sun)
scene.collection.objects.link(ob_auto_sun)
ob_auto_sun.rotation_euler = (0.872665, 0.174533, 0.523599)
bpy.context.view_layer.update()
